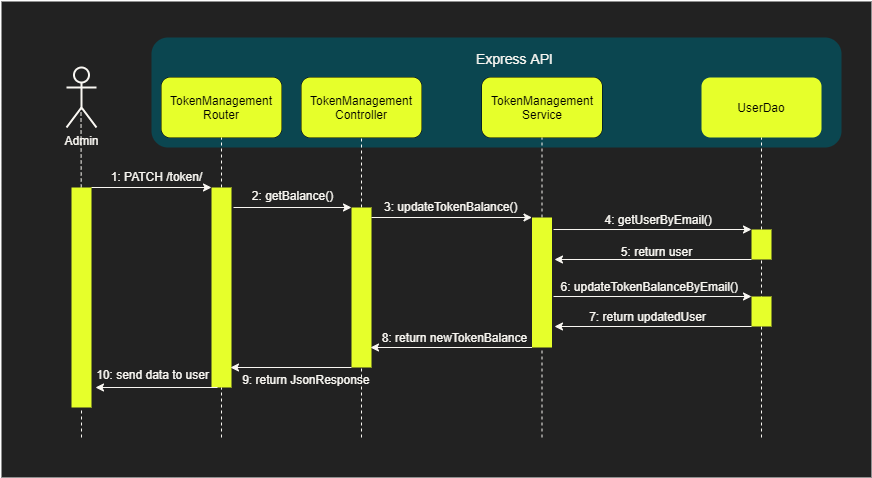

The diagram above was exported from draw.io. Its source (the exported page's mxGraphModel, read from the mxfile embedded in the PNG):
<mxGraphModel dx="852" dy="494" grid="1" gridSize="10" guides="1" tooltips="1" connect="1" arrows="1" fold="1" page="1" pageScale="1" pageWidth="1169" pageHeight="827" math="0" shadow="0">
  <root>
    <mxCell id="0" />
    <mxCell id="1" parent="0" />
    <mxCell id="6kmdAUIdeUcJo6g7GNRg-1" value="" style="rounded=0;whiteSpace=wrap;html=1;strokeWidth=2;fillColor=#222222;strokeColor=none;" vertex="1" parent="1">
      <mxGeometry x="50" y="164" width="870" height="476" as="geometry" />
    </mxCell>
    <mxCell id="6kmdAUIdeUcJo6g7GNRg-2" value="" style="rounded=1;whiteSpace=wrap;html=1;strokeColor=none;fillColor=#0B4650;" vertex="1" parent="1">
      <mxGeometry x="200" y="200" width="690" height="110" as="geometry" />
    </mxCell>
    <mxCell id="6kmdAUIdeUcJo6g7GNRg-3" value="&lt;font color=&quot;#f9f7f2&quot;&gt;Admin&lt;/font&gt;" style="shape=umlActor;verticalLabelPosition=bottom;verticalAlign=top;html=1;outlineConnect=0;strokeWidth=2;fillColor=none;strokeColor=#F9F7F2;" vertex="1" parent="1">
      <mxGeometry x="115" y="230" width="30" height="60" as="geometry" />
    </mxCell>
    <mxCell id="6kmdAUIdeUcJo6g7GNRg-4" value="InferenceRouter" style="rounded=1;whiteSpace=wrap;html=1;" vertex="1" parent="1">
      <mxGeometry x="210" y="240" width="120" height="60" as="geometry" />
    </mxCell>
    <mxCell id="6kmdAUIdeUcJo6g7GNRg-5" value="" style="endArrow=none;dashed=1;html=1;entryX=0.5;entryY=1;entryDx=0;entryDy=0;strokeColor=#F9F7F2;" edge="1" parent="1" source="6kmdAUIdeUcJo6g7GNRg-12" target="6kmdAUIdeUcJo6g7GNRg-4">
      <mxGeometry width="50" height="50" relative="1" as="geometry">
        <mxPoint x="270" y="760" as="sourcePoint" />
        <mxPoint x="290" y="390" as="targetPoint" />
      </mxGeometry>
    </mxCell>
    <mxCell id="6kmdAUIdeUcJo6g7GNRg-6" value="InferenceController" style="rounded=1;whiteSpace=wrap;html=1;" vertex="1" parent="1">
      <mxGeometry x="350" y="240" width="120" height="60" as="geometry" />
    </mxCell>
    <mxCell id="6kmdAUIdeUcJo6g7GNRg-7" value="" style="endArrow=none;dashed=1;html=1;entryX=0.5;entryY=1;entryDx=0;entryDy=0;strokeColor=#F9F7F2;" edge="1" parent="1" source="6kmdAUIdeUcJo6g7GNRg-19" target="6kmdAUIdeUcJo6g7GNRg-6">
      <mxGeometry width="50" height="50" relative="1" as="geometry">
        <mxPoint x="410" y="770" as="sourcePoint" />
        <mxPoint x="250" y="310" as="targetPoint" />
      </mxGeometry>
    </mxCell>
    <mxCell id="6kmdAUIdeUcJo6g7GNRg-8" value="InferenceService" style="rounded=1;whiteSpace=wrap;html=1;" vertex="1" parent="1">
      <mxGeometry x="530.5" y="240" width="120" height="60" as="geometry" />
    </mxCell>
    <mxCell id="6kmdAUIdeUcJo6g7GNRg-9" value="" style="endArrow=none;dashed=1;html=1;entryX=0.5;entryY=1;entryDx=0;entryDy=0;strokeColor=#F9F7F2;" edge="1" parent="1" source="6kmdAUIdeUcJo6g7GNRg-21" target="6kmdAUIdeUcJo6g7GNRg-8">
      <mxGeometry width="50" height="50" relative="1" as="geometry">
        <mxPoint x="590.5" y="770" as="sourcePoint" />
        <mxPoint x="590" y="330" as="targetPoint" />
      </mxGeometry>
    </mxCell>
    <mxCell id="6kmdAUIdeUcJo6g7GNRg-10" value="" style="endArrow=none;dashed=1;html=1;entryX=0.5;entryY=1;entryDx=0;entryDy=0;strokeColor=#F9F7F2;" edge="1" parent="1" source="6kmdAUIdeUcJo6g7GNRg-24" target="6kmdAUIdeUcJo6g7GNRg-11">
      <mxGeometry width="50" height="50" relative="1" as="geometry">
        <mxPoint x="810" y="770" as="sourcePoint" />
        <mxPoint x="810" y="320" as="targetPoint" />
      </mxGeometry>
    </mxCell>
    <mxCell id="6kmdAUIdeUcJo6g7GNRg-11" value="UserDao" style="rounded=1;whiteSpace=wrap;html=1;fillColor=#E6FF2B;strokeColor=none;" vertex="1" parent="1">
      <mxGeometry x="750" y="240" width="120" height="60" as="geometry" />
    </mxCell>
    <mxCell id="6kmdAUIdeUcJo6g7GNRg-12" value="" style="rounded=0;whiteSpace=wrap;html=1;fillColor=#E6FF2B;strokeColor=none;" vertex="1" parent="1">
      <mxGeometry x="260" y="350" width="20" height="200" as="geometry" />
    </mxCell>
    <mxCell id="6kmdAUIdeUcJo6g7GNRg-13" value="" style="endArrow=none;dashed=1;html=1;entryX=0.5;entryY=1;entryDx=0;entryDy=0;strokeColor=#F9F7F2;" edge="1" parent="1" target="6kmdAUIdeUcJo6g7GNRg-12">
      <mxGeometry width="50" height="50" relative="1" as="geometry">
        <mxPoint x="270" y="600" as="sourcePoint" />
        <mxPoint x="270" y="300" as="targetPoint" />
      </mxGeometry>
    </mxCell>
    <mxCell id="6kmdAUIdeUcJo6g7GNRg-14" value="" style="endArrow=classic;html=1;entryX=0;entryY=0;entryDx=0;entryDy=0;exitX=1;exitY=0;exitDx=0;exitDy=0;strokeColor=#F9F7F2;" edge="1" parent="1" source="6kmdAUIdeUcJo6g7GNRg-16" target="6kmdAUIdeUcJo6g7GNRg-12">
      <mxGeometry width="50" height="50" relative="1" as="geometry">
        <mxPoint x="190" y="350" as="sourcePoint" />
        <mxPoint x="190" y="480" as="targetPoint" />
      </mxGeometry>
    </mxCell>
    <mxCell id="6kmdAUIdeUcJo6g7GNRg-15" value="" style="endArrow=none;dashed=1;html=1;entryX=0.5;entryY=1;entryDx=0;entryDy=0;strokeColor=#F9F7F2;" edge="1" parent="1" source="6kmdAUIdeUcJo6g7GNRg-16">
      <mxGeometry width="50" height="50" relative="1" as="geometry">
        <mxPoint x="130" y="760" as="sourcePoint" />
        <mxPoint x="129.5" y="270" as="targetPoint" />
      </mxGeometry>
    </mxCell>
    <mxCell id="6kmdAUIdeUcJo6g7GNRg-16" value="" style="rounded=0;whiteSpace=wrap;html=1;fillColor=#E6FF2B;strokeColor=none;" vertex="1" parent="1">
      <mxGeometry x="120" y="350" width="20" height="220" as="geometry" />
    </mxCell>
    <mxCell id="6kmdAUIdeUcJo6g7GNRg-17" value="" style="endArrow=none;dashed=1;html=1;entryX=0.5;entryY=1;entryDx=0;entryDy=0;strokeColor=#F9F7F2;" edge="1" parent="1" target="6kmdAUIdeUcJo6g7GNRg-16">
      <mxGeometry width="50" height="50" relative="1" as="geometry">
        <mxPoint x="130" y="600" as="sourcePoint" />
        <mxPoint x="129.5" y="270" as="targetPoint" />
      </mxGeometry>
    </mxCell>
    <mxCell id="6kmdAUIdeUcJo6g7GNRg-18" value="" style="endArrow=classic;html=1;entryX=0;entryY=0;entryDx=0;entryDy=0;strokeColor=#F9F7F2;" edge="1" parent="1" target="6kmdAUIdeUcJo6g7GNRg-19">
      <mxGeometry width="50" height="50" relative="1" as="geometry">
        <mxPoint x="282" y="370" as="sourcePoint" />
        <mxPoint x="370" y="400" as="targetPoint" />
      </mxGeometry>
    </mxCell>
    <mxCell id="6kmdAUIdeUcJo6g7GNRg-19" value="" style="rounded=0;whiteSpace=wrap;html=1;fillColor=#E6FF2B;strokeColor=none;" vertex="1" parent="1">
      <mxGeometry x="400" y="370" width="20" height="160" as="geometry" />
    </mxCell>
    <mxCell id="6kmdAUIdeUcJo6g7GNRg-20" value="" style="endArrow=none;dashed=1;html=1;entryX=0.5;entryY=1;entryDx=0;entryDy=0;strokeColor=#F9F7F2;" edge="1" parent="1" target="6kmdAUIdeUcJo6g7GNRg-19">
      <mxGeometry width="50" height="50" relative="1" as="geometry">
        <mxPoint x="410" y="600" as="sourcePoint" />
        <mxPoint x="410" y="300" as="targetPoint" />
      </mxGeometry>
    </mxCell>
    <mxCell id="6kmdAUIdeUcJo6g7GNRg-21" value="" style="rounded=0;whiteSpace=wrap;html=1;fillColor=#E6FF2B;strokeColor=none;" vertex="1" parent="1">
      <mxGeometry x="580.5" y="380" width="20" height="130" as="geometry" />
    </mxCell>
    <mxCell id="6kmdAUIdeUcJo6g7GNRg-22" value="" style="endArrow=none;dashed=1;html=1;entryX=0.5;entryY=1;entryDx=0;entryDy=0;strokeColor=#F9F7F2;" edge="1" parent="1" target="6kmdAUIdeUcJo6g7GNRg-21">
      <mxGeometry width="50" height="50" relative="1" as="geometry">
        <mxPoint x="590.5" y="600" as="sourcePoint" />
        <mxPoint x="545.5" y="300" as="targetPoint" />
      </mxGeometry>
    </mxCell>
    <mxCell id="6kmdAUIdeUcJo6g7GNRg-23" value="" style="endArrow=classic;html=1;entryX=0;entryY=0;entryDx=0;entryDy=0;strokeColor=#F9F7F2;" edge="1" parent="1" target="6kmdAUIdeUcJo6g7GNRg-21">
      <mxGeometry width="50" height="50" relative="1" as="geometry">
        <mxPoint x="420" y="380" as="sourcePoint" />
        <mxPoint x="500" y="370" as="targetPoint" />
      </mxGeometry>
    </mxCell>
    <mxCell id="6kmdAUIdeUcJo6g7GNRg-24" value="" style="rounded=0;whiteSpace=wrap;html=1;fillColor=#E6FF2B;strokeColor=none;" vertex="1" parent="1">
      <mxGeometry x="800" y="392" width="20" height="30" as="geometry" />
    </mxCell>
    <mxCell id="6kmdAUIdeUcJo6g7GNRg-25" value="" style="endArrow=classic;html=1;entryX=0;entryY=0;entryDx=0;entryDy=0;strokeColor=#F9F7F2;exitX=1.075;exitY=0.077;exitDx=0;exitDy=0;exitPerimeter=0;" edge="1" parent="1" target="6kmdAUIdeUcJo6g7GNRg-24">
      <mxGeometry width="50" height="50" relative="1" as="geometry">
        <mxPoint x="602" y="392.01" as="sourcePoint" />
        <mxPoint x="755" y="342" as="targetPoint" />
      </mxGeometry>
    </mxCell>
    <mxCell id="6kmdAUIdeUcJo6g7GNRg-26" value="" style="endArrow=classic;html=1;strokeColor=#F9F7F2;exitX=0;exitY=1;exitDx=0;exitDy=0;" edge="1" parent="1" source="6kmdAUIdeUcJo6g7GNRg-24">
      <mxGeometry width="50" height="50" relative="1" as="geometry">
        <mxPoint x="725" y="422" as="sourcePoint" />
        <mxPoint x="602.9999999999998" y="422" as="targetPoint" />
      </mxGeometry>
    </mxCell>
    <mxCell id="6kmdAUIdeUcJo6g7GNRg-27" value="" style="endArrow=classic;html=1;exitX=0;exitY=1;exitDx=0;exitDy=0;strokeColor=#F9F7F2;" edge="1" parent="1" source="6kmdAUIdeUcJo6g7GNRg-21">
      <mxGeometry width="50" height="50" relative="1" as="geometry">
        <mxPoint x="529" y="510" as="sourcePoint" />
        <mxPoint x="418.9999999999998" y="510" as="targetPoint" />
      </mxGeometry>
    </mxCell>
    <mxCell id="6kmdAUIdeUcJo6g7GNRg-28" value="" style="endArrow=classic;html=1;exitX=0;exitY=1;exitDx=0;exitDy=0;strokeColor=#F9F7F2;" edge="1" parent="1">
      <mxGeometry width="50" height="50" relative="1" as="geometry">
        <mxPoint x="400" y="530" as="sourcePoint" />
        <mxPoint x="279" y="530" as="targetPoint" />
      </mxGeometry>
    </mxCell>
    <mxCell id="6kmdAUIdeUcJo6g7GNRg-29" value="" style="endArrow=classic;html=1;exitX=0;exitY=1;exitDx=0;exitDy=0;strokeColor=#F9F7F2;" edge="1" parent="1">
      <mxGeometry width="50" height="50" relative="1" as="geometry">
        <mxPoint x="266" y="550" as="sourcePoint" />
        <mxPoint x="144" y="550" as="targetPoint" />
      </mxGeometry>
    </mxCell>
    <mxCell id="6kmdAUIdeUcJo6g7GNRg-30" value="&lt;font style=&quot;font-size: 14px&quot; color=&quot;#f9f7f2&quot;&gt;Express API&lt;/font&gt;" style="text;html=1;align=center;verticalAlign=middle;resizable=0;points=[];autosize=1;" vertex="1" parent="1">
      <mxGeometry x="520" y="211" width="86" height="19" as="geometry" />
    </mxCell>
    <mxCell id="6kmdAUIdeUcJo6g7GNRg-31" value="&lt;font color=&quot;#f9f7f2&quot;&gt;1: PATCH /token/&lt;/font&gt;" style="text;html=1;align=center;verticalAlign=middle;resizable=0;points=[];autosize=1;" vertex="1" parent="1">
      <mxGeometry x="150" y="329" width="110" height="20" as="geometry" />
    </mxCell>
    <mxCell id="6kmdAUIdeUcJo6g7GNRg-32" value="&lt;font color=&quot;#f9f7f2&quot;&gt;2: getBalance()&lt;/font&gt;" style="text;html=1;align=center;verticalAlign=middle;resizable=0;points=[];autosize=1;" vertex="1" parent="1">
      <mxGeometry x="291" y="348" width="100" height="20" as="geometry" />
    </mxCell>
    <mxCell id="6kmdAUIdeUcJo6g7GNRg-33" value="&lt;font color=&quot;#f9f7f2&quot;&gt;3: updateTokenBalance()&lt;/font&gt;" style="text;whiteSpace=wrap;html=1;" vertex="1" parent="1">
      <mxGeometry x="431" y="356" width="163" height="30" as="geometry" />
    </mxCell>
    <mxCell id="6kmdAUIdeUcJo6g7GNRg-34" value="&lt;font color=&quot;#f9f7f2&quot;&gt;4: getUserByEmail()&amp;nbsp;&amp;nbsp;&lt;/font&gt;" style="text;html=1;align=center;verticalAlign=middle;resizable=0;points=[];autosize=1;" vertex="1" parent="1">
      <mxGeometry x="645" y="372" width="130" height="20" as="geometry" />
    </mxCell>
    <mxCell id="6kmdAUIdeUcJo6g7GNRg-35" value="&lt;font color=&quot;#f9f7f2&quot;&gt;5: return user&amp;nbsp; &amp;nbsp;&lt;/font&gt;" style="text;html=1;align=center;verticalAlign=middle;resizable=0;points=[];autosize=1;" vertex="1" parent="1">
      <mxGeometry x="660" y="404" width="100" height="20" as="geometry" />
    </mxCell>
    <mxCell id="6kmdAUIdeUcJo6g7GNRg-36" value="&lt;font color=&quot;#f9f7f2&quot;&gt;8: return newTokenBalance&lt;/font&gt;" style="text;html=1;align=center;verticalAlign=middle;resizable=0;points=[];autosize=1;" vertex="1" parent="1">
      <mxGeometry x="423" y="490" width="160" height="20" as="geometry" />
    </mxCell>
    <mxCell id="6kmdAUIdeUcJo6g7GNRg-37" value="&lt;font color=&quot;#f9f7f2&quot;&gt;10: send data to user&lt;/font&gt;" style="text;html=1;align=center;verticalAlign=middle;resizable=0;points=[];autosize=1;" vertex="1" parent="1">
      <mxGeometry x="136" y="527" width="130" height="20" as="geometry" />
    </mxCell>
    <mxCell id="6kmdAUIdeUcJo6g7GNRg-38" value="&lt;font color=&quot;#f9f7f2&quot;&gt;9:&amp;nbsp;return JsonResponse&amp;nbsp;&lt;/font&gt;" style="text;html=1;align=center;verticalAlign=middle;resizable=0;points=[];autosize=1;" vertex="1" parent="1">
      <mxGeometry x="281" y="532" width="150" height="20" as="geometry" />
    </mxCell>
    <mxCell id="6kmdAUIdeUcJo6g7GNRg-39" value="TokenManagement&lt;br&gt;Router" style="rounded=1;whiteSpace=wrap;html=1;fillColor=#E6FF2B;strokeColor=none;" vertex="1" parent="1">
      <mxGeometry x="210" y="240" width="120" height="60" as="geometry" />
    </mxCell>
    <mxCell id="6kmdAUIdeUcJo6g7GNRg-40" value="TokenManagement&lt;br&gt;Controller" style="rounded=1;whiteSpace=wrap;html=1;fillColor=#E6FF2B;strokeColor=none;" vertex="1" parent="1">
      <mxGeometry x="350" y="240" width="120" height="60" as="geometry" />
    </mxCell>
    <mxCell id="6kmdAUIdeUcJo6g7GNRg-41" value="TokenManagement&lt;br&gt;Service" style="rounded=1;whiteSpace=wrap;html=1;fillColor=#E6FF2B;strokeColor=none;" vertex="1" parent="1">
      <mxGeometry x="530.5" y="240" width="120" height="60" as="geometry" />
    </mxCell>
    <mxCell id="6kmdAUIdeUcJo6g7GNRg-42" value="" style="endArrow=none;dashed=1;html=1;entryX=0.5;entryY=1;entryDx=0;entryDy=0;strokeColor=#F9F7F2;" edge="1" parent="1" target="6kmdAUIdeUcJo6g7GNRg-24">
      <mxGeometry width="50" height="50" relative="1" as="geometry">
        <mxPoint x="810" y="600" as="sourcePoint" />
        <mxPoint x="809" y="570" as="targetPoint" />
      </mxGeometry>
    </mxCell>
    <mxCell id="6kmdAUIdeUcJo6g7GNRg-44" value="" style="rounded=0;whiteSpace=wrap;html=1;fillColor=#E6FF2B;strokeColor=none;" vertex="1" parent="1">
      <mxGeometry x="800" y="459" width="20" height="30" as="geometry" />
    </mxCell>
    <mxCell id="6kmdAUIdeUcJo6g7GNRg-45" value="" style="endArrow=classic;html=1;entryX=0;entryY=0;entryDx=0;entryDy=0;strokeColor=#F9F7F2;exitX=1.075;exitY=0.077;exitDx=0;exitDy=0;exitPerimeter=0;" edge="1" parent="1" target="6kmdAUIdeUcJo6g7GNRg-44">
      <mxGeometry width="50" height="50" relative="1" as="geometry">
        <mxPoint x="602" y="459.01" as="sourcePoint" />
        <mxPoint x="755" y="409" as="targetPoint" />
      </mxGeometry>
    </mxCell>
    <mxCell id="6kmdAUIdeUcJo6g7GNRg-46" value="" style="endArrow=classic;html=1;strokeColor=#F9F7F2;exitX=0;exitY=1;exitDx=0;exitDy=0;" edge="1" parent="1" source="6kmdAUIdeUcJo6g7GNRg-44">
      <mxGeometry width="50" height="50" relative="1" as="geometry">
        <mxPoint x="725" y="489" as="sourcePoint" />
        <mxPoint x="602.9999999999998" y="489" as="targetPoint" />
      </mxGeometry>
    </mxCell>
    <mxCell id="6kmdAUIdeUcJo6g7GNRg-47" value="&lt;font color=&quot;#f9f7f2&quot;&gt;6: updateTokenBalanceByEmail()&amp;nbsp;&amp;nbsp;&lt;/font&gt;" style="text;html=1;align=center;verticalAlign=middle;resizable=0;points=[];autosize=1;" vertex="1" parent="1">
      <mxGeometry x="600.5" y="439" width="200" height="20" as="geometry" />
    </mxCell>
    <mxCell id="6kmdAUIdeUcJo6g7GNRg-48" value="&lt;font color=&quot;#f9f7f2&quot;&gt;7: return updatedUser&amp;nbsp; &amp;nbsp;&lt;/font&gt;" style="text;html=1;align=center;verticalAlign=middle;resizable=0;points=[];autosize=1;" vertex="1" parent="1">
      <mxGeometry x="630.5" y="469" width="140" height="20" as="geometry" />
    </mxCell>
  </root>
</mxGraphModel>